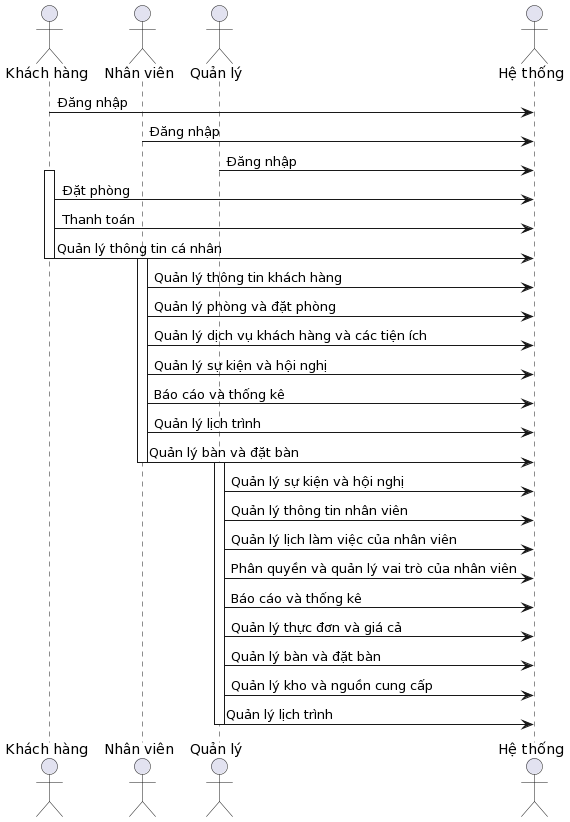

The diagram above was rendered by PlantUML. Its source (embedded in the PNG):
@startuml
actor "Khách hàng" as Customer
actor "Nhân viên" as Staff
actor "Quản lý" as Manager
actor "Hệ thống" as System

Customer -> System: Đăng nhập
Staff -> System: Đăng nhập
Manager -> System: Đăng nhập

activate Customer
Customer -> System: Đặt phòng
Customer -> System: Thanh toán
Customer -> System: Quản lý thông tin cá nhân
deactivate Customer

activate Staff
Staff -> System: Quản lý thông tin khách hàng
Staff -> System: Quản lý phòng và đặt phòng
Staff -> System: Quản lý dịch vụ khách hàng và các tiện ích
Staff -> System: Quản lý sự kiện và hội nghị
Staff -> System: Báo cáo và thống kê
Staff -> System: Quản lý lịch trình
Staff -> System: Quản lý bàn và đặt bàn
deactivate Staff

activate Manager
Manager -> System: Quản lý sự kiện và hội nghị
Manager -> System: Quản lý thông tin nhân viên
Manager -> System: Quản lý lịch làm việc của nhân viên
Manager -> System: Phân quyền và quản lý vai trò của nhân viên
Manager -> System: Báo cáo và thống kê
Manager -> System: Quản lý thực đơn và giá cả
Manager -> System: Quản lý bàn và đặt bàn
Manager -> System: Quản lý kho và nguồn cung cấp
Manager -> System: Quản lý lịch trình
deactivate Manager
@enduml